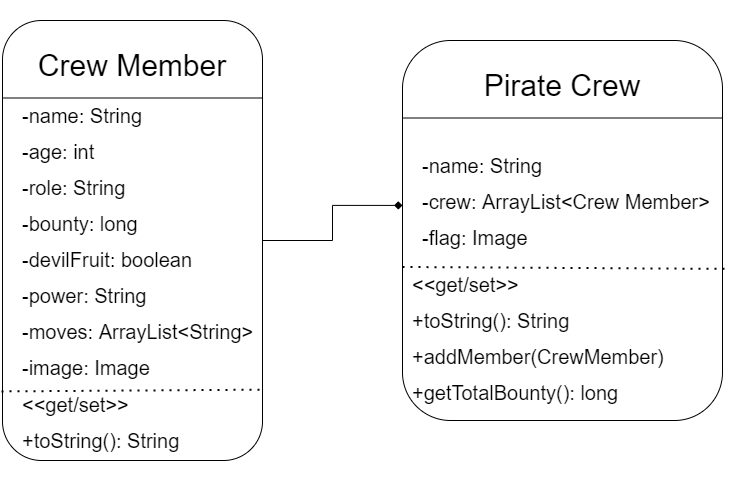

The diagram above was exported from draw.io. Its source (the exported page's mxGraphModel, read from the mxfile embedded in the PNG):
<mxGraphModel dx="1422" dy="762" grid="1" gridSize="10" guides="1" tooltips="1" connect="1" arrows="1" fold="1" page="1" pageScale="1" pageWidth="827" pageHeight="1169" math="0" shadow="0">
  <root>
    <mxCell id="WIyWlLk6GJQsqaUBKTNV-0" />
    <mxCell id="WIyWlLk6GJQsqaUBKTNV-1" parent="WIyWlLk6GJQsqaUBKTNV-0" />
    <mxCell id="AfIUtpqp9E4XJQUjIUT4-24" style="edgeStyle=orthogonalEdgeStyle;rounded=0;orthogonalLoop=1;jettySize=auto;html=1;exitX=1;exitY=0.5;exitDx=0;exitDy=0;entryX=0;entryY=0.434;entryDx=0;entryDy=0;fontSize=20;endArrow=diamond;endFill=1;entryPerimeter=0;" parent="WIyWlLk6GJQsqaUBKTNV-1" source="AfIUtpqp9E4XJQUjIUT4-6" target="AfIUtpqp9E4XJQUjIUT4-17" edge="1">
      <mxGeometry relative="1" as="geometry" />
    </mxCell>
    <mxCell id="AfIUtpqp9E4XJQUjIUT4-6" value="" style="rounded=1;whiteSpace=wrap;html=1;" parent="WIyWlLk6GJQsqaUBKTNV-1" vertex="1">
      <mxGeometry x="60" y="70" width="260" height="440" as="geometry" />
    </mxCell>
    <mxCell id="AfIUtpqp9E4XJQUjIUT4-8" value="" style="endArrow=none;html=1;rounded=0;entryX=1;entryY=0.75;entryDx=0;entryDy=0;exitX=0;exitY=0.75;exitDx=0;exitDy=0;" parent="WIyWlLk6GJQsqaUBKTNV-1" source="AfIUtpqp9E4XJQUjIUT4-13" target="AfIUtpqp9E4XJQUjIUT4-13" edge="1">
      <mxGeometry width="50" height="50" relative="1" as="geometry">
        <mxPoint x="60" y="150" as="sourcePoint" />
        <mxPoint x="450" y="150" as="targetPoint" />
      </mxGeometry>
    </mxCell>
    <mxCell id="AfIUtpqp9E4XJQUjIUT4-13" value="Crew Member" style="text;html=1;strokeColor=none;fillColor=none;align=center;verticalAlign=middle;whiteSpace=wrap;rounded=0;spacing=2;fontSize=30;" parent="WIyWlLk6GJQsqaUBKTNV-1" vertex="1">
      <mxGeometry x="60" y="50" width="260" height="130" as="geometry" />
    </mxCell>
    <mxCell id="AfIUtpqp9E4XJQUjIUT4-14" value="&lt;font style=&quot;font-size: 20px&quot;&gt;-name: String&lt;br&gt;-age: int&lt;br&gt;-role: String&lt;br&gt;-bounty: long&lt;br&gt;-devilFruit: boolean&lt;br&gt;-power: String&lt;br&gt;-moves: ArrayList&amp;lt;String&amp;gt;&lt;br&gt;-image: Image&lt;/font&gt;" style="text;strokeColor=none;fillColor=none;align=left;verticalAlign=top;rounded=0;fontSize=30;spacing=0;whiteSpace=wrap;html=1;labelBackgroundColor=none;labelBorderColor=none;labelPosition=center;verticalLabelPosition=middle;" parent="WIyWlLk6GJQsqaUBKTNV-1" vertex="1">
      <mxGeometry x="80" y="140" width="240" height="240" as="geometry" />
    </mxCell>
    <mxCell id="AfIUtpqp9E4XJQUjIUT4-15" value="" style="endArrow=none;dashed=1;html=1;dashPattern=1 3;strokeWidth=2;rounded=0;fontSize=20;entryX=1.004;entryY=0.839;entryDx=0;entryDy=0;exitX=-0.004;exitY=0.843;exitDx=0;exitDy=0;entryPerimeter=0;exitPerimeter=0;" parent="WIyWlLk6GJQsqaUBKTNV-1" source="AfIUtpqp9E4XJQUjIUT4-6" target="AfIUtpqp9E4XJQUjIUT4-6" edge="1">
      <mxGeometry width="50" height="50" relative="1" as="geometry">
        <mxPoint x="50" y="368" as="sourcePoint" />
        <mxPoint x="580" y="650" as="targetPoint" />
      </mxGeometry>
    </mxCell>
    <mxCell id="AfIUtpqp9E4XJQUjIUT4-16" value="&lt;span style=&quot;font-size: 20px&quot;&gt;&amp;lt;&amp;lt;get/set&amp;gt;&amp;gt;&lt;br&gt;+toString(): String&lt;br&gt;&lt;/span&gt;" style="text;strokeColor=none;fillColor=none;align=left;verticalAlign=top;rounded=0;fontSize=30;spacing=0;whiteSpace=wrap;html=1;labelBackgroundColor=none;labelBorderColor=none;labelPosition=center;verticalLabelPosition=middle;" parent="WIyWlLk6GJQsqaUBKTNV-1" vertex="1">
      <mxGeometry x="80" y="429" width="170" height="110" as="geometry" />
    </mxCell>
    <mxCell id="AfIUtpqp9E4XJQUjIUT4-17" value="" style="rounded=1;whiteSpace=wrap;html=1;" parent="WIyWlLk6GJQsqaUBKTNV-1" vertex="1">
      <mxGeometry x="460" y="90" width="320" height="380" as="geometry" />
    </mxCell>
    <mxCell id="AfIUtpqp9E4XJQUjIUT4-18" value="" style="endArrow=none;html=1;rounded=0;entryX=1;entryY=0.75;entryDx=0;entryDy=0;exitX=0;exitY=0.75;exitDx=0;exitDy=0;" parent="WIyWlLk6GJQsqaUBKTNV-1" source="AfIUtpqp9E4XJQUjIUT4-19" target="AfIUtpqp9E4XJQUjIUT4-19" edge="1">
      <mxGeometry width="50" height="50" relative="1" as="geometry">
        <mxPoint x="460" y="170" as="sourcePoint" />
        <mxPoint x="850" y="170" as="targetPoint" />
      </mxGeometry>
    </mxCell>
    <mxCell id="AfIUtpqp9E4XJQUjIUT4-19" value="Pirate Crew" style="text;html=1;strokeColor=none;fillColor=none;align=center;verticalAlign=middle;whiteSpace=wrap;rounded=0;spacing=2;fontSize=30;" parent="WIyWlLk6GJQsqaUBKTNV-1" vertex="1">
      <mxGeometry x="460" y="70" width="320" height="130" as="geometry" />
    </mxCell>
    <mxCell id="AfIUtpqp9E4XJQUjIUT4-20" value="&lt;font style=&quot;font-size: 20px&quot;&gt;-name: String&lt;br&gt;-crew: ArrayList&amp;lt;Crew Member&amp;gt;&lt;br&gt;-flag: Image&lt;/font&gt;" style="text;strokeColor=none;fillColor=none;align=left;verticalAlign=top;rounded=0;fontSize=30;spacing=0;whiteSpace=wrap;html=1;labelBackgroundColor=none;labelBorderColor=none;labelPosition=center;verticalLabelPosition=middle;" parent="WIyWlLk6GJQsqaUBKTNV-1" vertex="1">
      <mxGeometry x="480" y="190" width="310" height="110" as="geometry" />
    </mxCell>
    <mxCell id="AfIUtpqp9E4XJQUjIUT4-21" value="" style="endArrow=none;dashed=1;html=1;dashPattern=1 3;strokeWidth=2;rounded=0;fontSize=20;entryX=1.01;entryY=0.601;entryDx=0;entryDy=0;exitX=0;exitY=0.596;exitDx=0;exitDy=0;entryPerimeter=0;exitPerimeter=0;" parent="WIyWlLk6GJQsqaUBKTNV-1" source="AfIUtpqp9E4XJQUjIUT4-17" target="AfIUtpqp9E4XJQUjIUT4-17" edge="1">
      <mxGeometry width="50" height="50" relative="1" as="geometry">
        <mxPoint x="450" y="388" as="sourcePoint" />
        <mxPoint x="980" y="670" as="targetPoint" />
      </mxGeometry>
    </mxCell>
    <mxCell id="AfIUtpqp9E4XJQUjIUT4-22" value="&lt;span style=&quot;font-size: 20px&quot;&gt;&amp;lt;&amp;lt;get/set&amp;gt;&amp;gt;&lt;br&gt;+toString(): String&lt;br&gt;+addMember(CrewMember)&lt;br&gt;+getTotalBounty(): long&lt;br&gt;&lt;/span&gt;" style="text;strokeColor=none;fillColor=none;align=left;verticalAlign=top;rounded=0;fontSize=30;spacing=0;whiteSpace=wrap;html=1;labelBackgroundColor=none;labelBorderColor=none;labelPosition=center;verticalLabelPosition=middle;" parent="WIyWlLk6GJQsqaUBKTNV-1" vertex="1">
      <mxGeometry x="470" y="309" width="320" height="110" as="geometry" />
    </mxCell>
  </root>
</mxGraphModel>